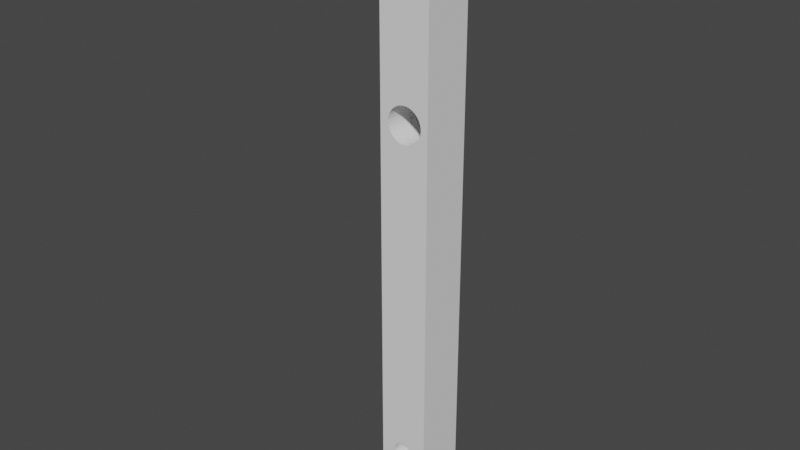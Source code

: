 # Source: LockingLever3.0.blend  (saved by Blender 2.92.15; exported with 4.5.12 LTS)
import bpy
from mathutils import Matrix  # noqa: F401  (used for matrix-valued properties, if any)

bpy.ops.wm.read_factory_settings(use_empty=True)
scene = bpy.context.scene
scene.name = 'Scene'

# ---- collections
col_collection = bpy.data.collections.new('Collection'); scene.collection.children.link(col_collection)

# ---- world
world_world = bpy.data.worlds.new('World'); scene.world = world_world
world_world.use_nodes = True; world_world.node_tree.nodes.clear()
_N = world_world.node_tree.nodes; _L = world_world.node_tree.links
n0 = _N.new('ShaderNodeOutputWorld'); n0.name = 'World Output'; n0.location = (300, 300)
n1 = _N.new('ShaderNodeBackground'); n1.name = 'Background'; n1.location = (10, 300)
n1.inputs[0].default_value = (0.05088, 0.05088, 0.05088, 1.0)
_L.new(n1.outputs[0], n0.inputs[0])
n0.is_active_output = True
world_world.color = (0.05088, 0.05088, 0.05088)
world_world.use_sun_shadow = False
world_world.sun_shadow_jitter_overblur = 0.0

# ---- meshes
me_circle_024 = bpy.data.meshes.new('Circle.024')
me_circle_024.from_pydata([(-0.1951, 0.9808, -1.5), (-0.3827, 0.9239, -1.5), (-0.5556, 0.8315, -1.5), (-0.7071, 0.7071, -1.5), (-0.8315, 0.5556, -1.5), (-0.9239, 0.3827, -1.5), (-0.9808, 0.1951, -1.5), (1.0, 6.815e-07, -1.5), (-0.1951, 0.9808, 1.5), (-0.3827, 0.9239, 1.5), (-0.5556, 0.8315, 1.5), (-0.7071, 0.7071, 1.5), (-0.8315, 0.5556, 1.5), (-0.9239, 0.3827, 1.5), (-0.9808, 0.1951, 1.5), (1.0, 6.815e-07, 1.5), (-9.239e-07, 1.0, 1.5), (-9.239e-07, 1.0, -1.5), (1.0, -1.021e-05, -1.5), (1.0, 1.157e-05, -1.5), (1.0, 1.157e-05, 1.5), (1.0, -1.021e-05, 1.5), (-9.239e-07, -1.49e-07, -1.5), (-9.239e-07, -1.49e-07, 1.5), (-1.0, -1.49e-07, -1.5), (-1.0, -1.49e-07, 1.5), (-0.006361, -11.0, 1.5), (-0.006361, 1.0, 1.5), (-0.006361, -11.0, -1.5), (-0.006361, 1.0, -1.5), (0.9936, -11.0, 1.5), (0.9936, 1.0, 1.5), (0.9936, -11.0, -1.5), (0.9936, 1.0, -1.5), (0.537, -2.468, -1.5), (0.4085, -3.152, -1.5), (0.537, -2.468, 1.5), (0.4085, -3.152, 1.5), (0.6044, -2.48, -1.5), (0.6044, -2.48, 1.5), (0.3449, -3.127, -1.5), (0.3449, -3.127, 1.5), (0.6681, -2.506, -1.5), (0.6681, -2.506, 1.5), (0.2874, -3.089, -1.5), (0.2874, -3.089, 1.5), (0.2384, -3.041, -1.5), (0.7255, -2.543, -1.5), (0.2384, -3.041, 1.5), (0.7255, -2.543, 1.5), (0.1996, -2.985, -1.5), (0.1996, -2.985, 1.5), (0.7746, -2.591, -1.5), (0.7746, -2.591, 1.5), (0.1727, -2.922, -1.5), (0.1727, -2.922, 1.5), (0.8133, -2.648, -1.5), (0.8133, -2.648, 1.5), (0.1586, -2.854, -1.5), (0.1586, -2.854, 1.5), (0.8403, -2.711, -1.5), (0.8403, -2.711, 1.5), (0.1578, -2.786, -1.5), (0.1578, -2.786, 1.5), (0.8544, -2.778, -1.5), (0.8544, -2.778, 1.5), (0.1705, -2.718, -1.5), (0.1705, -2.718, 1.5), (0.8551, -2.847, -1.5), (0.8551, -2.847, 1.5), (0.196, -2.655, -1.5), (0.8425, -2.914, -1.5), (0.196, -2.655, 1.5), (0.8425, -2.914, 1.5), (0.8169, -2.978, -1.5), (0.2335, -2.597, -1.5), (0.8169, -2.978, 1.5), (0.2335, -2.597, 1.5), (0.7794, -3.035, -1.5), (0.7794, -3.035, 1.5), (0.2815, -2.548, -1.5), (0.2815, -2.548, 1.5), (0.7314, -3.084, -1.5), (0.7314, -3.084, 1.5), (0.3381, -2.509, -1.5), (0.3381, -2.509, 1.5), (0.6748, -3.123, -1.5), (0.6748, -3.123, 1.5), (0.4012, -2.482, -1.5), (0.4012, -2.482, 1.5), (0.6117, -3.15, -1.5), (0.6117, -3.15, 1.5), (0.4684, -2.468, -1.5), (0.4684, -2.468, 1.5), (0.5446, -3.164, -1.5), (0.5446, -3.164, 1.5), (0.476, -3.165, -1.5), (0.476, -3.165, 1.5), (0.6824, -9.597, -1.5), (0.5078, -9.341, -1.5), (0.398, -9.718, -1.5), (0.3344, -9.415, -1.5), (0.6824, -9.597, 1.5), (0.5078, -9.341, 1.5), (0.3344, -9.415, 1.5), (0.398, -9.718, 1.5), (0.5272, -9.344, -1.5), (0.3811, -9.708, -1.5), (0.3474, -9.401, -1.5), (0.676, -9.615, -1.5), (0.5272, -9.344, 1.5), (0.3811, -9.708, 1.5), (0.676, -9.615, 1.5), (0.3474, -9.401, 1.5), (0.5463, -9.349, -1.5), (0.5463, -9.349, 1.5), (0.6678, -9.633, -1.5), (0.3652, -9.697, -1.5), (0.3618, -9.387, -1.5), (0.6678, -9.633, 1.5), (0.3652, -9.697, 1.5), (0.3618, -9.387, 1.5), (0.5649, -9.355, -1.5), (0.5649, -9.355, 1.5), (0.6579, -9.65, -1.5), (0.3774, -9.375, -1.5), (0.6579, -9.65, 1.5), (0.3774, -9.375, 1.5), (0.5827, -9.363, -1.5), (0.5827, -9.363, 1.5), (0.6463, -9.666, -1.5), (0.6463, -9.666, 1.5), (0.3942, -9.365, -1.5), (0.3942, -9.365, 1.5), (0.5997, -9.373, -1.5), (0.5997, -9.373, 1.5), (0.6333, -9.68, -1.5), (0.6333, -9.68, 1.5), (0.3505, -9.683, -1.5), (0.3505, -9.683, 1.5), (0.4118, -9.357, -1.5), (0.4118, -9.357, 1.5), (0.6155, -9.385, -1.5), (0.6155, -9.385, 1.5), (0.6189, -9.694, -1.5), (0.6189, -9.694, 1.5), (0.3372, -9.669, -1.5), (0.3372, -9.669, 1.5), (0.6302, -9.398, -1.5), (0.6302, -9.398, 1.5), (0.6033, -9.706, -1.5), (0.6033, -9.706, 1.5), (0.3253, -9.653, -1.5), (0.3253, -9.653, 1.5), (0.4302, -9.35, -1.5), (0.4302, -9.35, 1.5), (0.6436, -9.412, -1.5), (0.6436, -9.412, 1.5), (0.5866, -9.716, -1.5), (0.5866, -9.716, 1.5), (0.315, -9.637, -1.5), (0.315, -9.637, 1.5), (0.4492, -9.345, -1.5), (0.4492, -9.345, 1.5), (0.6554, -9.428, -1.5), (0.6554, -9.428, 1.5), (0.4686, -9.342, -1.5), (0.4686, -9.342, 1.5), (0.6657, -9.444, -1.5), (0.6657, -9.444, 1.5), (0.4882, -9.341, -1.5), (0.4882, -9.341, 1.5), (0.6743, -9.462, -1.5), (0.6743, -9.462, 1.5), (0.3064, -9.619, -1.5), (0.3064, -9.619, 1.5), (0.6811, -9.48, -1.5), (0.6811, -9.48, 1.5), (0.5689, -9.724, -1.5), (0.5689, -9.724, 1.5), (0.6861, -9.499, -1.5), (0.6861, -9.499, 1.5), (0.2996, -9.601, -1.5), (0.2996, -9.601, 1.5), (0.6892, -9.519, -1.5), (0.6892, -9.519, 1.5), (0.2946, -9.582, -1.5), (0.2946, -9.582, 1.5), (0.6903, -9.538, -1.5), (0.6903, -9.538, 1.5), (0.2916, -9.562, -1.5), (0.2916, -9.562, 1.5), (0.6896, -9.558, -1.5), (0.6896, -9.558, 1.5), (0.2904, -9.543, -1.5), (0.2904, -9.543, 1.5), (0.6869, -9.577, -1.5), (0.6869, -9.577, 1.5), (0.5505, -9.731, -1.5), (0.5505, -9.731, 1.5), (0.2911, -9.523, -1.5), (0.2911, -9.523, 1.5), (0.5315, -9.736, -1.5), (0.5315, -9.736, 1.5), (0.5121, -9.739, -1.5), (0.5121, -9.739, 1.5), (0.2938, -9.504, -1.5), (0.2938, -9.504, 1.5), (0.4925, -9.741, -1.5), (0.4925, -9.741, 1.5), (0.4729, -9.74, -1.5), (0.4729, -9.74, 1.5), (0.2984, -9.485, -1.5), (0.2984, -9.485, 1.5), (0.4535, -9.737, -1.5), (0.4535, -9.737, 1.5), (0.4344, -9.733, -1.5), (0.4344, -9.733, 1.5), (0.4158, -9.726, -1.5), (0.4158, -9.726, 1.5), (0.3048, -9.466, -1.5), (0.3048, -9.466, 1.5), (0.313, -9.448, -1.5), (0.313, -9.448, 1.5), (0.3229, -9.431, -1.5), (0.3229, -9.431, 1.5)], [], [(0, 1, 9, 8), (1, 2, 10, 9), (2, 3, 11, 10), (3, 4, 12, 11), (4, 5, 13, 12), (5, 6, 14, 13), (21, 20, 19, 18), (19, 7, 18), (21, 15, 20), (18, 7, 15, 21), (15, 7, 19, 20), (0, 8, 16, 17), (22, 23, 25, 24), (25, 14, 6, 24), (17, 16, 23, 22), (24, 6, 5, 4, 3, 2, 1, 0, 17, 22), (23, 16, 8, 9, 10, 11, 12, 13, 14, 25), (26, 27, 29, 28), (32, 33, 31, 30), (28, 32, 30, 26), (33, 29, 27, 31), (36, 34, 38, 39), (39, 38, 42, 43), (43, 42, 47, 49), (49, 47, 52, 53), (52, 56, 57, 53), (56, 60, 61, 57), (60, 64, 65, 61), (64, 68, 69, 65), (68, 71, 73, 69), (71, 74, 76, 73), (74, 78, 79, 76), (78, 82, 83, 79), (82, 86, 87, 83), (86, 90, 91, 87), (90, 94, 95, 91), (94, 96, 97, 95), (96, 35, 37, 97), (35, 40, 41, 37), (44, 45, 41, 40), (44, 46, 48, 45), (48, 46, 50, 51), (51, 50, 54, 55), (55, 54, 58, 59), (59, 58, 62, 63), (63, 62, 66, 67), (67, 66, 70, 72), (72, 70, 75, 77), (77, 75, 80, 81), (81, 80, 84, 85), (85, 84, 88, 89), (89, 88, 92, 93), (93, 92, 34, 36), (92, 29, 33, 34), (36, 31, 27, 93), (103, 99, 106, 110), (110, 106, 114, 115), (115, 114, 122, 123), (123, 122, 128, 129), (129, 128, 134, 135), (135, 134, 142, 143), (143, 142, 148, 149), (148, 156, 157, 149), (156, 164, 165, 157), (164, 168, 169, 165), (168, 172, 173, 169), (172, 176, 177, 173), (176, 180, 181, 177), (180, 184, 185, 181), (184, 188, 189, 185), (188, 192, 193, 189), (192, 196, 197, 193), (196, 98, 102, 197), (98, 109, 112, 102), (109, 116, 119, 112), (116, 124, 126, 119), (124, 130, 131, 126), (130, 136, 137, 131), (136, 144, 145, 137), (144, 150, 151, 145), (150, 158, 159, 151), (158, 178, 179, 159), (178, 198, 199, 179), (198, 202, 203, 199), (202, 204, 205, 203), (204, 208, 209, 205), (208, 210, 211, 209), (210, 214, 215, 211), (214, 216, 217, 215), (216, 218, 219, 217), (218, 100, 105, 219), (100, 107, 111, 105), (107, 117, 120, 111), (117, 138, 139, 120), (139, 138, 146, 147), (147, 146, 152, 153), (153, 152, 160, 161), (161, 160, 174, 175), (175, 174, 182, 183), (183, 182, 186, 187), (187, 186, 190, 191), (191, 190, 194, 195), (195, 194, 200, 201), (201, 200, 206, 207), (207, 206, 212, 213), (213, 212, 220, 221), (221, 220, 222, 223), (223, 222, 224, 225), (225, 224, 101, 104), (104, 101, 108, 113), (113, 108, 118, 121), (121, 118, 125, 127), (127, 125, 132, 133), (133, 132, 140, 141), (141, 140, 154, 155), (155, 154, 162, 163), (163, 162, 166, 167), (167, 166, 170, 171), (171, 170, 99, 103), (216, 28, 29, 92, 88, 84, 80, 75, 70, 66, 62, 58, 54, 50, 46, 44, 40, 35, 96, 94, 90, 86, 82, 78, 74, 71, 68, 64, 60, 56, 52, 47, 42, 38, 34, 33, 32, 198, 178, 158, 150, 144, 136, 130, 124, 116, 109, 98, 196, 192, 188, 184, 180, 176, 172, 168, 164, 156, 148, 142, 134, 128, 122, 114, 106, 99, 170, 166, 162, 154, 140, 132, 125, 118, 108, 101, 224, 222, 220, 212, 206, 200, 194, 190, 186, 182, 174, 160, 152, 146, 138, 117, 107, 100, 218), (198, 32, 28, 216, 214, 210, 208, 204, 202), (217, 26, 30, 199, 203, 205, 209, 211, 215), (199, 30, 31, 36, 39, 43, 49, 53, 57, 61, 65, 69, 73, 76, 79, 83, 87, 91, 95, 97, 37, 41, 45, 48, 51, 55, 59, 63, 67, 72, 77, 81, 85, 89, 93, 27, 26, 217, 219, 105, 111, 120, 139, 147, 153, 161, 175, 183, 187, 191, 195, 201, 207, 213, 221, 223, 225, 104, 113, 121, 127, 133, 141, 155, 163, 167, 171, 103, 110, 115, 123, 129, 135, 143, 149, 157, 165, 169, 173, 177, 181, 185, 189, 193, 197, 102, 112, 119, 126, 131, 137, 145, 151, 159, 179)])
_uv = me_circle_024.uv_layers.new(name='UVMap')
_uv.uv.foreach_set('vector', [0.0, 0.0, 0.0, 0.0, 0.0, 0.0, 0.0, 0.0, 0.0, 0.0, 0.0, 0.0, 0.0, 0.0, 0.0, 0.0, 0.0, 0.0, 0.0, 0.0, 0.0, 0.0, 0.0, 0.0, 0.0, 0.0, 0.0, 0.0, 0.0, 0.0, 0.0, 0.0, 0.0, 0.0, 0.0, 0.0, 0.0, 0.0, 0.0, 0.0, 0.0, 0.0, 0.0, 0.0, 0.0, 0.0, 0.0, 0.0, 0.5445, 0.7188, 0.5445, 0.7188, 0.5445, 0.5312, 0.5445, 0.5312, 0.0, 0.0, 0.0, 0.0, 0.0, 0.0, 0.0, 0.0, 0.0, 0.0, 0.0, 0.0, 0.0, 0.0, 0.0, 0.0, 0.0, 0.0, 0.0, 0.0, 0.0, 0.0, 0.0, 0.0, 0.0, 0.0, 0.0, 0.0, 0.0, 0.0, 0.0, 0.0, 0.0, 0.0, 0.0, 0.0, 0.6458, 0.5312, 0.6458, 0.7188, 0.8542, 0.7188, 0.8542, 0.5312, 0.0, 0.0, 0.0, 0.0, 0.0, 0.0, 0.0, 0.0, 0.5695, 0.2188, 0.5695, 0.03125, 0.5445, 0.03125, 0.5445, 0.2188, 0.0, 0.0, 0.0, 0.0, 0.0, 0.0, 0.0, 0.0, 0.0, 0.0, 0.0, 0.0, 0.0, 0.0, 0.0, 0.0, 0.0, 0.0, 0.0, 0.0, 0.0, 0.0, 0.0, 0.0, 0.0, 0.0, 0.0, 0.0, 0.0, 0.0, 0.0, 0.0, 0.0, 0.0, 0.0, 0.0, 0.0, 0.0, 0.0, 0.0, 0.375, 0.0, 0.625, 0.0, 0.625, 0.25, 0.375, 0.25, 0.375, 0.5, 0.625, 0.5, 0.625, 0.75, 0.375, 0.75, 0.125, 0.5, 0.375, 0.5, 0.375, 0.75, 0.125, 0.75, 0.625, 0.5, 0.875, 0.5, 0.875, 0.75, 0.625, 0.75, 1.0, 0.8, 1.0, 0.7, 0.9688, 0.7, 0.9688, 0.8, 0.9688, 0.8, 0.9688, 0.7, 0.9375, 0.7, 0.9375, 0.8, 0.9375, 0.8, 0.9375, 0.7, 0.9062, 0.7, 0.9062, 0.8, 0.9062, 0.8, 0.9062, 0.7, 0.875, 0.7, 0.875, 0.8, 0.875, 0.7, 0.8438, 0.7, 0.8438, 0.8, 0.875, 0.8, 0.8438, 0.7, 0.8125, 0.7, 0.8125, 0.8, 0.8438, 0.8, 0.8125, 0.7, 0.7812, 0.7, 0.7812, 0.8, 0.8125, 0.8, 0.7812, 0.7, 0.75, 0.7, 0.75, 0.8, 0.7812, 0.8, 0.75, 0.7, 0.7188, 0.7, 0.7188, 0.8, 0.75, 0.8, 0.7188, 0.7, 0.6875, 0.7, 0.6875, 0.8, 0.7188, 0.8, 0.6875, 0.7, 0.6562, 0.7, 0.6562, 0.8, 0.6875, 0.8, 0.6562, 0.7, 0.625, 0.7, 0.625, 0.8, 0.6562, 0.8, 0.625, 0.7, 0.5938, 0.7, 0.5938, 0.8, 0.625, 0.8, 0.5938, 0.7, 0.5625, 0.7, 0.5625, 0.8, 0.5938, 0.8, 0.5625, 0.7, 0.5312, 0.7, 0.5312, 0.8, 0.5625, 0.8, 0.5312, 0.7, 0.5, 0.7, 0.5, 0.8, 0.5312, 0.8, 0.5, 0.7, 0.4688, 0.7, 0.4688, 0.8, 0.5, 0.8, 0.4688, 0.7, 0.4375, 0.7, 0.4375, 0.8, 0.4688, 0.8, 0.4062, 0.7, 0.4062, 0.8, 0.4375, 0.8, 0.4375, 0.7, 0.4062, 0.7, 0.375, 0.7, 0.375, 0.8, 0.4062, 0.8, 0.375, 0.8, 0.375, 0.7, 0.3438, 0.7, 0.3438, 0.8, 0.3438, 0.8, 0.3438, 0.7, 0.3125, 0.7, 0.3125, 0.8, 0.3125, 0.8, 0.3125, 0.7, 0.2812, 0.7, 0.2812, 0.8, 0.2812, 0.8, 0.2812, 0.7, 0.25, 0.7, 0.25, 0.8, 0.25, 0.8, 0.25, 0.7, 0.2188, 0.7, 0.2188, 0.8, 0.2188, 0.8, 0.2188, 0.7, 0.1875, 0.7, 0.1875, 0.8, 0.1875, 0.8, 0.1875, 0.7, 0.1562, 0.7, 0.1562, 0.8, 0.1562, 0.8, 0.1562, 0.7, 0.125, 0.7, 0.125, 0.8, 0.125, 0.8, 0.125, 0.7, 0.09375, 0.7, 0.09375, 0.8, 0.09375, 0.8, 0.09375, 0.7, 0.0625, 0.7, 0.0625, 0.8, 0.0625, 0.8, 0.0625, 0.7, 0.03125, 0.7, 0.03125, 0.8, 0.03125, 0.8, 0.03125, 0.7, 0.0, 0.7, 0.0, 0.8, 0.5527, 0.3687, 0.625, 0.25, 0.625, 0.5, 0.5528, 0.3858, 0.5528, 0.8642, 0.625, 0.75, 0.625, 1.0, 0.5527, 0.8813, 1.0, 0.7625, 1.0, 0.7375, 0.9844, 0.7375, 0.9844, 0.7625, 0.9844, 0.7625, 0.9844, 0.7375, 0.9688, 0.7375, 0.9688, 0.7625, 0.9688, 0.7625, 0.9688, 0.7375, 0.9531, 0.7375, 0.9531, 0.7625, 0.9531, 0.7625, 0.9531, 0.7375, 0.9375, 0.7375, 0.9375, 0.7625, 0.9375, 0.7625, 0.9375, 0.7375, 0.9219, 0.7375, 0.9219, 0.7625, 0.9219, 0.7625, 0.9219, 0.7375, 0.9062, 0.7375, 0.9062, 0.7625, 0.9062, 0.7625, 0.9062, 0.7375, 0.8906, 0.7375, 0.8906, 0.7625, 0.8906, 0.7375, 0.875, 0.7375, 0.875, 0.7625, 0.8906, 0.7625, 0.875, 0.7375, 0.8594, 0.7375, 0.8594, 0.7625, 0.875, 0.7625, 0.8594, 0.7375, 0.8438, 0.7375, 0.8438, 0.7625, 0.8594, 0.7625, 0.8438, 0.7375, 0.8281, 0.7375, 0.8281, 0.7625, 0.8438, 0.7625, 0.8281, 0.7375, 0.8125, 0.7375, 0.8125, 0.7625, 0.8281, 0.7625, 0.8125, 0.7375, 0.7969, 0.7375, 0.7969, 0.7625, 0.8125, 0.7625, 0.7969, 0.7375, 0.7812, 0.7375, 0.7812, 0.7625, 0.7969, 0.7625, 0.7812, 0.7375, 0.7656, 0.7375, 0.7656, 0.7625, 0.7812, 0.7625, 0.7656, 0.7375, 0.75, 0.7375, 0.75, 0.7625, 0.7656, 0.7625, 0.75, 0.7375, 0.7344, 0.7375, 0.7344, 0.7625, 0.75, 0.7625, 0.7344, 0.7375, 0.7188, 0.7375, 0.7188, 0.7625, 0.7344, 0.7625, 0.7188, 0.7375, 0.7031, 0.7375, 0.7031, 0.7625, 0.7188, 0.7625, 0.7031, 0.7375, 0.6875, 0.7375, 0.6875, 0.7625, 0.7031, 0.7625, 0.6875, 0.7375, 0.6719, 0.7375, 0.6719, 0.7625, 0.6875, 0.7625, 0.6719, 0.7375, 0.6562, 0.7375, 0.6562, 0.7625, 0.6719, 0.7625, 0.6562, 0.7375, 0.6406, 0.7375, 0.6406, 0.7625, 0.6562, 0.7625, 0.6406, 0.7375, 0.625, 0.7375, 0.625, 0.7625, 0.6406, 0.7625, 0.625, 0.7375, 0.6094, 0.7375, 0.6094, 0.7625, 0.625, 0.7625, 0.6094, 0.7375, 0.5938, 0.7375, 0.5938, 0.7625, 0.6094, 0.7625, 0.5938, 0.7375, 0.5781, 0.7375, 0.5781, 0.7625, 0.5938, 0.7625, 0.5781, 0.7375, 0.5625, 0.7375, 0.5625, 0.7625, 0.5781, 0.7625, 0.5625, 0.7375, 0.5469, 0.7375, 0.5469, 0.7625, 0.5625, 0.7625, 0.5469, 0.7375, 0.5312, 0.7375, 0.5312, 0.7625, 0.5469, 0.7625, 0.5312, 0.7375, 0.5156, 0.7375, 0.5156, 0.7625, 0.5312, 0.7625, 0.5156, 0.7375, 0.5, 0.7375, 0.5, 0.7625, 0.5156, 0.7625, 0.5, 0.7375, 0.4844, 0.7375, 0.4844, 0.7625, 0.5, 0.7625, 0.4844, 0.7375, 0.4688, 0.7375, 0.4688, 0.7625, 0.4844, 0.7625, 0.4688, 0.7375, 0.4531, 0.7375, 0.4531, 0.7625, 0.4688, 0.7625, 0.4531, 0.7375, 0.4375, 0.7375, 0.4375, 0.7625, 0.4531, 0.7625, 0.4375, 0.7375, 0.4219, 0.7375, 0.4219, 0.7625, 0.4375, 0.7625, 0.4219, 0.7375, 0.4062, 0.7375, 0.4062, 0.7625, 0.4219, 0.7625, 0.4062, 0.7375, 0.3906, 0.7375, 0.3906, 0.7625, 0.4062, 0.7625, 0.3906, 0.7625, 0.3906, 0.7375, 0.375, 0.7375, 0.375, 0.7625, 0.375, 0.7625, 0.375, 0.7375, 0.3594, 0.7375, 0.3594, 0.7625, 0.3594, 0.7625, 0.3594, 0.7375, 0.3438, 0.7375, 0.3438, 0.7625, 0.3438, 0.7625, 0.3438, 0.7375, 0.3281, 0.7375, 0.3281, 0.7625, 0.3281, 0.7625, 0.3281, 0.7375, 0.3125, 0.7375, 0.3125, 0.7625, 0.3125, 0.7625, 0.3125, 0.7375, 0.2969, 0.7375, 0.2969, 0.7625, 0.2969, 0.7625, 0.2969, 0.7375, 0.2812, 0.7375, 0.2812, 0.7625, 0.2812, 0.7625, 0.2812, 0.7375, 0.2656, 0.7375, 0.2656, 0.7625, 0.2656, 0.7625, 0.2656, 0.7375, 0.25, 0.7375, 0.25, 0.7625, 0.25, 0.7625, 0.25, 0.7375, 0.2344, 0.7375, 0.2344, 0.7625, 0.2344, 0.7625, 0.2344, 0.7375, 0.2188, 0.7375, 0.2188, 0.7625, 0.2188, 0.7625, 0.2188, 0.7375, 0.2031, 0.7375, 0.2031, 0.7625, 0.2031, 0.7625, 0.2031, 0.7375, 0.1875, 0.7375, 0.1875, 0.7625, 0.1875, 0.7625, 0.1875, 0.7375, 0.1719, 0.7375, 0.1719, 0.7625, 0.1719, 0.7625, 0.1719, 0.7375, 0.1562, 0.7375, 0.1562, 0.7625, 0.1562, 0.7625, 0.1562, 0.7375, 0.1406, 0.7375, 0.1406, 0.7625, 0.1406, 0.7625, 0.1406, 0.7375, 0.125, 0.7375, 0.125, 0.7625, 0.125, 0.7625, 0.125, 0.7375, 0.1094, 0.7375, 0.1094, 0.7625, 0.1094, 0.7625, 0.1094, 0.7375, 0.09375, 0.7375, 0.09375, 0.7625, 0.09375, 0.7625, 0.09375, 0.7375, 0.07812, 0.7375, 0.07812, 0.7625, 0.07812, 0.7625, 0.07812, 0.7375, 0.0625, 0.7375, 0.0625, 0.7625, 0.0625, 0.7625, 0.0625, 0.7375, 0.04688, 0.7375, 0.04688, 0.7625, 0.04688, 0.7625, 0.04688, 0.7375, 0.03125, 0.7375, 0.03125, 0.7625, 0.03125, 0.7625, 0.03125, 0.7375, 0.01562, 0.7375, 0.01562, 0.7625, 0.01562, 0.7625, 0.01562, 0.7375, 0.0, 0.7375, 0.0, 0.7625, 0.4014, 0.3602, 0.375, 0.25, 0.625, 0.25, 0.5527, 0.3687, 0.5524, 0.3519, 0.5519, 0.3361, 0.5511, 0.322, 0.5501, 0.31, 0.5489, 0.3006, 0.5475, 0.2942, 0.5461, 0.291, 0.5447, 0.2912, 0.5433, 0.2948, 0.542, 0.3015, 0.5408, 0.3112, 0.5398, 0.3234, 0.539, 0.3378, 0.5385, 0.3537, 0.5382, 0.3706, 0.5382, 0.3877, 0.5385, 0.4045, 0.5391, 0.4203, 0.5399, 0.4345, 0.5409, 0.4464, 0.5421, 0.4558, 0.5435, 0.4622, 0.5449, 0.4654, 0.5463, 0.4652, 0.5477, 0.4617, 0.549, 0.4549, 0.5502, 0.4452, 0.5512, 0.433, 0.552, 0.4186, 0.5525, 0.4027, 0.5528, 0.3858, 0.625, 0.5, 0.375, 0.5, 0.4014, 0.3892, 0.4016, 0.3938, 0.4018, 0.3982, 0.402, 0.4024, 0.4022, 0.4063, 0.4025, 0.4099, 0.4028, 0.4132, 0.4031, 0.4161, 0.4035, 0.4185, 0.4039, 0.4206, 0.4042, 0.4222, 0.4046, 0.4233, 0.405, 0.424, 0.4055, 0.4242, 0.4059, 0.4239, 0.4063, 0.4231, 0.4067, 0.4219, 0.407, 0.4202, 0.4074, 0.418, 0.4078, 0.4154, 0.4081, 0.4125, 0.4084, 0.4091, 0.4087, 0.4055, 0.4089, 0.4015, 0.4091, 0.3973, 0.4093, 0.3928, 0.4094, 0.3882, 0.4095, 0.3834, 0.4096, 0.3785, 0.4096, 0.3736, 0.4095, 0.3687, 0.4095, 0.3639, 0.4094, 0.3591, 0.4092, 0.3545, 0.4091, 0.3501, 0.4088, 0.346, 0.4086, 0.342, 0.4083, 0.3384, 0.408, 0.3352, 0.4077, 0.3323, 0.4073, 0.3298, 0.407, 0.3278, 0.4066, 0.3262, 0.4062, 0.325, 0.4058, 0.3244, 0.4054, 0.3242, 0.405, 0.3245, 0.4046, 0.3253, 0.4042, 0.3265, 0.4038, 0.3282, 0.4034, 0.3303, 0.4031, 0.3329, 0.4027, 0.3359, 0.4024, 0.3392, 0.4022, 0.3429, 0.4019, 0.3469, 0.4017, 0.3511, 0.4015, 0.3556, 0.4014, 0.3892, 0.375, 0.5, 0.375, 0.25, 0.4014, 0.3602, 0.4013, 0.365, 0.4013, 0.3698, 0.4012, 0.3747, 0.4013, 0.3796, 0.4013, 0.3845, 0.4014, 0.8898, 0.375, 1.0, 0.375, 0.75, 0.4014, 0.8608, 0.4013, 0.8655, 0.4013, 0.8704, 0.4012, 0.8753, 0.4013, 0.8802, 0.4013, 0.885, 0.4014, 0.8608, 0.375, 0.75, 0.625, 0.75, 0.5528, 0.8642, 0.5525, 0.8473, 0.552, 0.8314, 0.5512, 0.817, 0.5502, 0.8048, 0.549, 0.7951, 0.5477, 0.7883, 0.5463, 0.7848, 0.5449, 0.7846, 0.5435, 0.7878, 0.5421, 0.7942, 0.5409, 0.8036, 0.5399, 0.8155, 0.5391, 0.8297, 0.5385, 0.8455, 0.5382, 0.8623, 0.5382, 0.8794, 0.5385, 0.8963, 0.539, 0.9122, 0.5398, 0.9266, 0.5408, 0.9388, 0.542, 0.9485, 0.5433, 0.9552, 0.5447, 0.9588, 0.5461, 0.959, 0.5475, 0.9558, 0.5489, 0.9494, 0.5501, 0.94, 0.5511, 0.928, 0.5519, 0.9139, 0.5524, 0.8981, 0.5527, 0.8813, 0.625, 1.0, 0.375, 1.0, 0.4014, 0.8898, 0.4015, 0.8944, 0.4017, 0.8989, 0.4019, 0.9031, 0.4022, 0.9071, 0.4024, 0.9108, 0.4027, 0.9141, 0.4031, 0.9171, 0.4034, 0.9197, 0.4038, 0.9218, 0.4042, 0.9235, 0.4046, 0.9247, 0.405, 0.9255, 0.4054, 0.9258, 0.4058, 0.9256, 0.4062, 0.925, 0.4066, 0.9238, 0.407, 0.9222, 0.4073, 0.9202, 0.4077, 0.9177, 0.408, 0.9148, 0.4083, 0.9116, 0.4086, 0.908, 0.4088, 0.904, 0.4091, 0.8999, 0.4092, 0.8955, 0.4094, 0.8909, 0.4095, 0.8861, 0.4095, 0.8813, 0.4096, 0.8764, 0.4096, 0.8715, 0.4095, 0.8666, 0.4094, 0.8618, 0.4093, 0.8572, 0.4091, 0.8527, 0.4089, 0.8485, 0.4087, 0.8445, 0.4084, 0.8409, 0.4081, 0.8375, 0.4078, 0.8346, 0.4074, 0.832, 0.407, 0.8298, 0.4067, 0.8281, 0.4063, 0.8269, 0.4059, 0.8261, 0.4055, 0.8258, 0.405, 0.826, 0.4046, 0.8267, 0.4042, 0.8278, 0.4039, 0.8294, 0.4035, 0.8315, 0.4031, 0.8339, 0.4028, 0.8368, 0.4025, 0.8401, 0.4022, 0.8437, 0.402, 0.8476, 0.4018, 0.8518, 0.4016, 0.8562])
me_circle_024.use_remesh_fix_poles = True
me_circle_024.use_remesh_preserve_attributes = False
me_circle_024.use_mirror_vertex_groups = False
me_circle_024.update()

# ---- objects
ob_circle_022 = bpy.data.objects.new('Circle.022', me_circle_024)

# ---- transforms, parenting, visibility, modifiers, constraints
ob_circle_022.location = (1.5, 0.0, 72.8)
ob_circle_022.rotation_euler = (1.571, 0.0, 0.0)
ob_circle_022.scale = (5.0, 5.0, 1.667)
ob_circle_022.lineart.crease_threshold = 0.0

# ---- collection membership
col_collection.objects.link(ob_circle_022)

# ---- scene / render settings (as saved in the file)
scene.frame_start = 1; scene.frame_end = 250; scene.frame_set(1)
scene.render.engine = 'BLENDER_EEVEE_NEXT'
scene.cycles.use_denoising = False
scene.cycles.samples = 128
scene.cycles.sampling_pattern = 'TABULATED_SOBOL'
scene.cycles.use_adaptive_sampling = False
scene.cycles.use_light_tree = False
scene.view_settings.view_transform = 'Filmic'
bpy.context.view_layer.update()

# ---- added for rendering (the .blend has no active camera and no usable light): camera, sun
cam_auto = bpy.data.cameras.new('AutoCamera')
cam_auto.lens = 50.0
cam_auto.sensor_width = 36.0
cam_auto.clip_end = 1000.0
ob_auto_camera = bpy.data.objects.new('AutoCamera', cam_auto)
scene.collection.objects.link(ob_auto_camera)
ob_auto_camera.location = (57.969, -67.7628, 92.9752)
ob_auto_camera.rotation_euler = (1.09748, -7.21219e-08, 0.694738)
scene.camera = ob_auto_camera
light_auto_sun = bpy.data.lights.new('AutoSun', 'SUN')
light_auto_sun.energy = 3.0
light_auto_sun.angle = 0.0523599
ob_auto_sun = bpy.data.objects.new('AutoSun', light_auto_sun)
scene.collection.objects.link(ob_auto_sun)
ob_auto_sun.rotation_euler = (0.872665, 0.174533, 0.523599)
bpy.context.view_layer.update()

